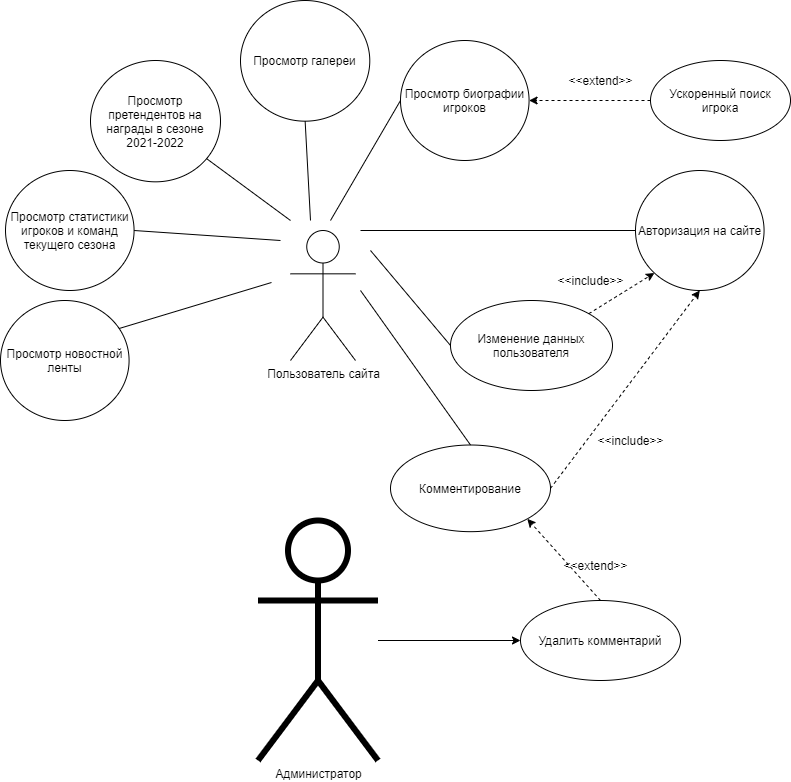

The diagram above was exported from draw.io. Its source (the exported page's mxGraphModel, read from the mxfile embedded in the PNG):
<mxGraphModel dx="1817" dy="575" grid="1" gridSize="10" guides="1" tooltips="1" connect="1" arrows="1" fold="1" page="1" pageScale="1" pageWidth="827" pageHeight="1169" math="0" shadow="0">
  <root>
    <mxCell id="0" />
    <mxCell id="1" parent="0" />
    <mxCell id="au11chF9gqvXTOBlcqCv-2" value="Администратор" style="shape=umlActor;verticalLabelPosition=bottom;verticalAlign=top;html=1;outlineConnect=0;strokeWidth=6;" parent="1" vertex="1">
      <mxGeometry x="157.5" y="530" width="120" height="240" as="geometry" />
    </mxCell>
    <mxCell id="au11chF9gqvXTOBlcqCv-3" value="Просмотр претендентов на награды в сезоне 2021-2022" style="ellipse;whiteSpace=wrap;html=1;strokeWidth=1;" parent="1" vertex="1">
      <mxGeometry x="-10" y="70" width="130" height="121.33" as="geometry" />
    </mxCell>
    <mxCell id="au11chF9gqvXTOBlcqCv-5" value="Просмотр новостной ленты" style="ellipse;whiteSpace=wrap;html=1;strokeWidth=1;" parent="1" vertex="1">
      <mxGeometry x="-100" y="310" width="128.57" height="120" as="geometry" />
    </mxCell>
    <mxCell id="au11chF9gqvXTOBlcqCv-6" value="Просмотр биографии игроков" style="ellipse;whiteSpace=wrap;html=1;strokeWidth=1;" parent="1" vertex="1">
      <mxGeometry x="300" y="50" width="128.57" height="120" as="geometry" />
    </mxCell>
    <mxCell id="au11chF9gqvXTOBlcqCv-7" value="Просмотр галереи" style="ellipse;whiteSpace=wrap;html=1;strokeWidth=1;" parent="1" vertex="1">
      <mxGeometry x="140" y="10" width="129.29" height="120.67" as="geometry" />
    </mxCell>
    <mxCell id="au11chF9gqvXTOBlcqCv-9" value="Пользователь сайта" style="shape=umlActor;verticalLabelPosition=bottom;verticalAlign=top;html=1;outlineConnect=0;" parent="1" vertex="1">
      <mxGeometry x="190" y="240" width="65" height="130" as="geometry" />
    </mxCell>
    <mxCell id="au11chF9gqvXTOBlcqCv-13" value="" style="endArrow=none;html=1;rounded=0;exitX=1;exitY=0.5;exitDx=0;exitDy=0;" parent="1" source="au11chF9gqvXTOBlcqCv-25" edge="1">
      <mxGeometry width="50" height="50" relative="1" as="geometry">
        <mxPoint x="118.03300858899092" y="145.35533905932743" as="sourcePoint" />
        <mxPoint x="180" y="250" as="targetPoint" />
      </mxGeometry>
    </mxCell>
    <mxCell id="au11chF9gqvXTOBlcqCv-14" value="" style="endArrow=none;html=1;rounded=0;" parent="1" source="au11chF9gqvXTOBlcqCv-3" edge="1">
      <mxGeometry width="50" height="50" relative="1" as="geometry">
        <mxPoint x="228.03300858899092" y="99.99533905932755" as="sourcePoint" />
        <mxPoint x="190" y="230" as="targetPoint" />
      </mxGeometry>
    </mxCell>
    <mxCell id="au11chF9gqvXTOBlcqCv-15" value="" style="endArrow=none;html=1;rounded=0;exitX=0.5;exitY=1;exitDx=0;exitDy=0;" parent="1" source="au11chF9gqvXTOBlcqCv-7" edge="1">
      <mxGeometry width="50" height="50" relative="1" as="geometry">
        <mxPoint x="255.00300858899092" y="119.99533905932765" as="sourcePoint" />
        <mxPoint x="210" y="230" as="targetPoint" />
      </mxGeometry>
    </mxCell>
    <mxCell id="au11chF9gqvXTOBlcqCv-16" value="" style="endArrow=none;html=1;rounded=0;exitX=0;exitY=0.5;exitDx=0;exitDy=0;" parent="1" source="au11chF9gqvXTOBlcqCv-6" edge="1">
      <mxGeometry width="50" height="50" relative="1" as="geometry">
        <mxPoint x="351.9669914110091" y="165.3553390593271" as="sourcePoint" />
        <mxPoint x="230" y="230" as="targetPoint" />
      </mxGeometry>
    </mxCell>
    <mxCell id="au11chF9gqvXTOBlcqCv-17" value="" style="endArrow=none;html=1;rounded=0;exitX=0;exitY=0.5;exitDx=0;exitDy=0;" parent="1" source="au11chF9gqvXTOBlcqCv-26" edge="1">
      <mxGeometry width="50" height="50" relative="1" as="geometry">
        <mxPoint x="601.9669914110091" y="394.64466094067257" as="sourcePoint" />
        <mxPoint x="260" y="240" as="targetPoint" />
      </mxGeometry>
    </mxCell>
    <mxCell id="au11chF9gqvXTOBlcqCv-18" value="" style="endArrow=none;html=1;rounded=0;exitX=0;exitY=0.5;exitDx=0;exitDy=0;" parent="1" source="au11chF9gqvXTOBlcqCv-33" edge="1">
      <mxGeometry width="50" height="50" relative="1" as="geometry">
        <mxPoint x="481.9669914110091" y="344.6446609406729" as="sourcePoint" />
        <mxPoint x="270" y="260" as="targetPoint" />
      </mxGeometry>
    </mxCell>
    <mxCell id="au11chF9gqvXTOBlcqCv-19" value="Комментирование" style="ellipse;whiteSpace=wrap;html=1;strokeWidth=1;" parent="1" vertex="1">
      <mxGeometry x="290" y="454.5" width="160" height="86.67" as="geometry" />
    </mxCell>
    <mxCell id="au11chF9gqvXTOBlcqCv-21" value="&amp;lt;&amp;lt;extend&amp;gt;&amp;gt;" style="text;html=1;align=center;verticalAlign=middle;resizable=0;points=[];autosize=1;strokeColor=none;fillColor=none;" parent="1" vertex="1">
      <mxGeometry x="455" y="565" width="80" height="20" as="geometry" />
    </mxCell>
    <mxCell id="au11chF9gqvXTOBlcqCv-23" style="edgeStyle=orthogonalEdgeStyle;rounded=0;orthogonalLoop=1;jettySize=auto;html=1;exitX=0;exitY=0.5;exitDx=0;exitDy=0;entryX=1;entryY=0.5;entryDx=0;entryDy=0;dashed=1;" parent="1" source="au11chF9gqvXTOBlcqCv-22" target="au11chF9gqvXTOBlcqCv-6" edge="1">
      <mxGeometry relative="1" as="geometry" />
    </mxCell>
    <mxCell id="au11chF9gqvXTOBlcqCv-22" value="Ускоренный поиск игрока" style="ellipse;whiteSpace=wrap;html=1;strokeWidth=1;" parent="1" vertex="1">
      <mxGeometry x="550" y="70" width="140" height="80" as="geometry" />
    </mxCell>
    <mxCell id="au11chF9gqvXTOBlcqCv-24" value="&amp;lt;&amp;lt;extend&amp;gt;&amp;gt;" style="text;html=1;align=center;verticalAlign=middle;resizable=0;points=[];autosize=1;strokeColor=none;fillColor=none;" parent="1" vertex="1">
      <mxGeometry x="460" y="80" width="80" height="20" as="geometry" />
    </mxCell>
    <mxCell id="au11chF9gqvXTOBlcqCv-25" value="Просмотр статистики игроков и команд текущего сезона" style="ellipse;whiteSpace=wrap;html=1;strokeWidth=1;" parent="1" vertex="1">
      <mxGeometry x="-95" y="180" width="128.57" height="120" as="geometry" />
    </mxCell>
    <mxCell id="au11chF9gqvXTOBlcqCv-26" value="Авторизация на сайте" style="ellipse;whiteSpace=wrap;html=1;strokeWidth=1;" parent="1" vertex="1">
      <mxGeometry x="535" y="180" width="128.57" height="120" as="geometry" />
    </mxCell>
    <mxCell id="au11chF9gqvXTOBlcqCv-29" value="&amp;lt;&amp;lt;include&amp;gt;&amp;gt;" style="text;html=1;align=center;verticalAlign=middle;resizable=0;points=[];autosize=1;strokeColor=none;fillColor=none;" parent="1" vertex="1">
      <mxGeometry x="490" y="440" width="80" height="20" as="geometry" />
    </mxCell>
    <mxCell id="au11chF9gqvXTOBlcqCv-33" value="Изменение данных пользователя" style="ellipse;whiteSpace=wrap;html=1;strokeWidth=1;" parent="1" vertex="1">
      <mxGeometry x="350" y="310" width="162" height="90" as="geometry" />
    </mxCell>
    <mxCell id="au11chF9gqvXTOBlcqCv-36" value="&amp;lt;&amp;lt;include&amp;gt;&amp;gt;" style="text;html=1;align=center;verticalAlign=middle;resizable=0;points=[];autosize=1;strokeColor=none;fillColor=none;" parent="1" vertex="1">
      <mxGeometry x="450" y="280" width="80" height="20" as="geometry" />
    </mxCell>
    <mxCell id="au11chF9gqvXTOBlcqCv-37" value="" style="endArrow=classic;html=1;rounded=0;entryX=0;entryY=1;entryDx=0;entryDy=0;exitX=1;exitY=0;exitDx=0;exitDy=0;dashed=1;" parent="1" source="au11chF9gqvXTOBlcqCv-33" target="au11chF9gqvXTOBlcqCv-26" edge="1">
      <mxGeometry width="50" height="50" relative="1" as="geometry">
        <mxPoint x="510" y="654.5" as="sourcePoint" />
        <mxPoint x="620" y="300" as="targetPoint" />
      </mxGeometry>
    </mxCell>
    <mxCell id="au11chF9gqvXTOBlcqCv-38" value="" style="endArrow=none;html=1;rounded=0;exitX=0.921;exitY=0.234;exitDx=0;exitDy=0;exitPerimeter=0;" parent="1" source="au11chF9gqvXTOBlcqCv-5" edge="1">
      <mxGeometry width="50" height="50" relative="1" as="geometry">
        <mxPoint x="53.200000000000045" y="328.6" as="sourcePoint" />
        <mxPoint x="171" y="292" as="targetPoint" />
      </mxGeometry>
    </mxCell>
    <mxCell id="au11chF9gqvXTOBlcqCv-39" value="" style="endArrow=none;html=1;rounded=0;exitX=0.5;exitY=0;exitDx=0;exitDy=0;" parent="1" source="au11chF9gqvXTOBlcqCv-19" edge="1">
      <mxGeometry width="50" height="50" relative="1" as="geometry">
        <mxPoint x="340" y="480" as="sourcePoint" />
        <mxPoint x="260" y="300" as="targetPoint" />
      </mxGeometry>
    </mxCell>
    <mxCell id="au11chF9gqvXTOBlcqCv-41" value="" style="endArrow=classic;html=1;rounded=0;entryX=0.5;entryY=1;entryDx=0;entryDy=0;exitX=1;exitY=0.5;exitDx=0;exitDy=0;dashed=1;" parent="1" source="au11chF9gqvXTOBlcqCv-19" target="au11chF9gqvXTOBlcqCv-26" edge="1">
      <mxGeometry width="50" height="50" relative="1" as="geometry">
        <mxPoint x="340" y="480" as="sourcePoint" />
        <mxPoint x="390" y="430" as="targetPoint" />
      </mxGeometry>
    </mxCell>
    <mxCell id="au11chF9gqvXTOBlcqCv-42" value="Удалить комментарий" style="ellipse;whiteSpace=wrap;html=1;strokeWidth=1;" parent="1" vertex="1">
      <mxGeometry x="420" y="610" width="160" height="80" as="geometry" />
    </mxCell>
    <mxCell id="au11chF9gqvXTOBlcqCv-43" value="" style="endArrow=classic;html=1;rounded=0;exitX=0.5;exitY=0;exitDx=0;exitDy=0;entryX=1;entryY=1;entryDx=0;entryDy=0;dashed=1;" parent="1" source="au11chF9gqvXTOBlcqCv-42" target="au11chF9gqvXTOBlcqCv-19" edge="1">
      <mxGeometry width="50" height="50" relative="1" as="geometry">
        <mxPoint x="300" y="470" as="sourcePoint" />
        <mxPoint x="350" y="420" as="targetPoint" />
      </mxGeometry>
    </mxCell>
    <mxCell id="kc9MPkZHYDqNkpCJm62d-2" value="" style="endArrow=classic;html=1;rounded=0;entryX=0;entryY=0.5;entryDx=0;entryDy=0;" parent="1" source="au11chF9gqvXTOBlcqCv-2" target="au11chF9gqvXTOBlcqCv-42" edge="1">
      <mxGeometry width="50" height="50" relative="1" as="geometry">
        <mxPoint x="460" y="680" as="sourcePoint" />
        <mxPoint x="510" y="630" as="targetPoint" />
      </mxGeometry>
    </mxCell>
  </root>
</mxGraphModel>